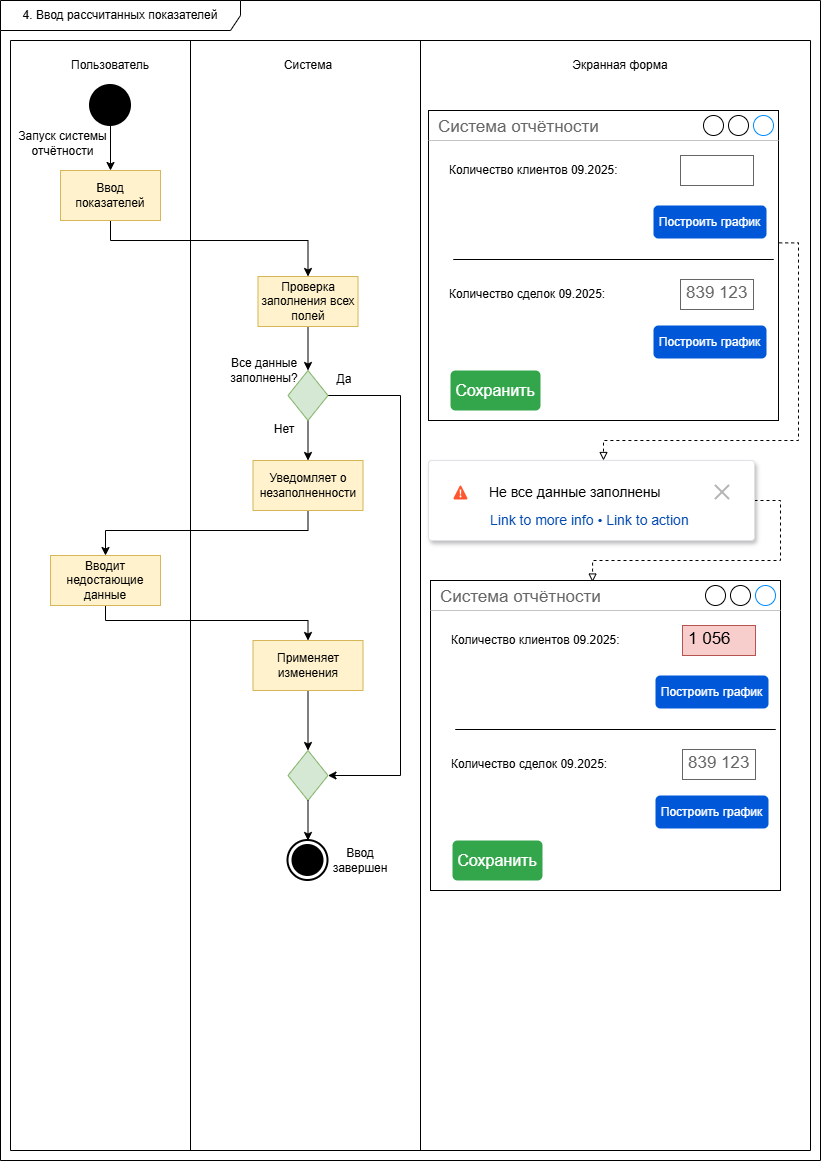

The diagram above was exported from draw.io. Its source (the exported page's mxGraphModel, read from the mxfile embedded in the PNG):
<mxGraphModel dx="1186" dy="882" grid="0" gridSize="10" guides="1" tooltips="1" connect="1" arrows="1" fold="1" page="0" pageScale="1" pageWidth="827" pageHeight="1169" background="none" math="0" shadow="0">
  <root>
    <mxCell id="0" />
    <mxCell id="1" parent="0" />
    <mxCell id="mSHVf8kvUFXz6KWucLiI-1" value="4. Ввод рассчитанных показателей" style="shape=umlFrame;whiteSpace=wrap;html=1;pointerEvents=0;width=240;height=30;movable=0;resizable=0;rotatable=0;deletable=0;editable=0;locked=1;connectable=0;" parent="1" vertex="1">
      <mxGeometry width="820" height="1160" as="geometry" />
    </mxCell>
    <mxCell id="mSHVf8kvUFXz6KWucLiI-2" value="" style="shape=table;startSize=0;container=1;collapsible=0;childLayout=tableLayout;movable=0;resizable=0;rotatable=0;deletable=0;editable=0;locked=1;connectable=0;" parent="1" vertex="1">
      <mxGeometry x="10" y="40" width="800" height="1110" as="geometry" />
    </mxCell>
    <mxCell id="mSHVf8kvUFXz6KWucLiI-3" value="" style="shape=tableRow;horizontal=0;startSize=0;swimlaneHead=0;swimlaneBody=0;strokeColor=inherit;top=0;left=0;bottom=0;right=0;collapsible=0;dropTarget=0;fillColor=none;points=[[0,0.5],[1,0.5]];portConstraint=eastwest;movable=0;resizable=0;rotatable=0;deletable=0;editable=0;locked=1;connectable=0;" parent="mSHVf8kvUFXz6KWucLiI-2" vertex="1">
      <mxGeometry width="800" height="1110" as="geometry" />
    </mxCell>
    <mxCell id="mSHVf8kvUFXz6KWucLiI-4" value="" style="shape=partialRectangle;html=1;whiteSpace=wrap;connectable=0;strokeColor=inherit;overflow=hidden;fillColor=none;top=0;left=0;bottom=0;right=0;pointerEvents=1;movable=0;resizable=0;rotatable=0;deletable=0;editable=0;locked=1;" parent="mSHVf8kvUFXz6KWucLiI-3" vertex="1">
      <mxGeometry width="180" height="1110" as="geometry">
        <mxRectangle width="180" height="1110" as="alternateBounds" />
      </mxGeometry>
    </mxCell>
    <mxCell id="mSHVf8kvUFXz6KWucLiI-5" value="" style="shape=partialRectangle;html=1;whiteSpace=wrap;connectable=0;strokeColor=inherit;overflow=hidden;fillColor=none;top=0;left=0;bottom=0;right=0;pointerEvents=1;movable=0;resizable=0;rotatable=0;deletable=0;editable=0;locked=1;" parent="mSHVf8kvUFXz6KWucLiI-3" vertex="1">
      <mxGeometry x="180" width="230" height="1110" as="geometry">
        <mxRectangle width="230" height="1110" as="alternateBounds" />
      </mxGeometry>
    </mxCell>
    <mxCell id="mSHVf8kvUFXz6KWucLiI-6" value="" style="shape=partialRectangle;html=1;whiteSpace=wrap;connectable=0;strokeColor=inherit;overflow=hidden;fillColor=none;top=0;left=0;bottom=0;right=0;pointerEvents=1;movable=0;resizable=0;rotatable=0;deletable=0;editable=0;locked=1;" parent="mSHVf8kvUFXz6KWucLiI-3" vertex="1">
      <mxGeometry x="410" width="390" height="1110" as="geometry">
        <mxRectangle width="390" height="1110" as="alternateBounds" />
      </mxGeometry>
    </mxCell>
    <mxCell id="mSHVf8kvUFXz6KWucLiI-11" value="Пользователь" style="text;html=1;align=center;verticalAlign=middle;whiteSpace=wrap;rounded=0;movable=0;resizable=0;rotatable=0;deletable=0;editable=0;locked=1;connectable=0;" parent="1" vertex="1">
      <mxGeometry x="60" y="50" width="100" height="30" as="geometry" />
    </mxCell>
    <mxCell id="mSHVf8kvUFXz6KWucLiI-12" value="Система" style="text;html=1;align=center;verticalAlign=middle;whiteSpace=wrap;rounded=0;movable=1;resizable=1;rotatable=1;deletable=1;editable=1;locked=0;connectable=1;" parent="1" vertex="1">
      <mxGeometry x="257.5" y="50" width="100" height="30" as="geometry" />
    </mxCell>
    <mxCell id="mSHVf8kvUFXz6KWucLiI-13" value="Экранная форма" style="text;html=1;align=center;verticalAlign=middle;whiteSpace=wrap;rounded=0;movable=0;resizable=0;rotatable=0;deletable=0;editable=0;locked=1;connectable=0;" parent="1" vertex="1">
      <mxGeometry x="570" y="50" width="100" height="30" as="geometry" />
    </mxCell>
    <mxCell id="mSHVf8kvUFXz6KWucLiI-113" style="edgeStyle=orthogonalEdgeStyle;rounded=0;orthogonalLoop=1;jettySize=auto;html=1;exitX=0.5;exitY=1;exitDx=0;exitDy=0;entryX=0.5;entryY=0;entryDx=0;entryDy=0;fontFamily=Helvetica;fontSize=17;fontColor=#666666;labelBackgroundColor=none;" parent="1" source="mSHVf8kvUFXz6KWucLiI-14" target="mSHVf8kvUFXz6KWucLiI-37" edge="1">
      <mxGeometry relative="1" as="geometry" />
    </mxCell>
    <mxCell id="mSHVf8kvUFXz6KWucLiI-14" value="" style="shape=ellipse;html=1;fillColor=strokeColor;strokeWidth=2;verticalLabelPosition=bottom;verticalAlignment=top;perimeter=ellipsePerimeter;" parent="1" vertex="1">
      <mxGeometry x="90" y="85" width="40" height="40" as="geometry" />
    </mxCell>
    <mxCell id="mSHVf8kvUFXz6KWucLiI-21" value="" style="html=1;shape=mxgraph.sysml.actFinal;strokeWidth=2;verticalLabelPosition=bottom;verticalAlignment=top;" parent="1" vertex="1">
      <mxGeometry x="287.5" y="840" width="40" height="40" as="geometry" />
    </mxCell>
    <mxCell id="mSHVf8kvUFXz6KWucLiI-25" value="Запуск системы отчётности" style="text;html=1;align=center;verticalAlign=middle;whiteSpace=wrap;rounded=0;" parent="1" vertex="1">
      <mxGeometry x="15" y="125" width="95" height="35" as="geometry" />
    </mxCell>
    <mxCell id="GMiGxewbxN1njmXA-x0S-17" style="edgeStyle=orthogonalEdgeStyle;rounded=0;orthogonalLoop=1;jettySize=auto;html=1;entryX=0.5;entryY=0;entryDx=0;entryDy=0;" parent="1" source="mSHVf8kvUFXz6KWucLiI-37" target="GMiGxewbxN1njmXA-x0S-3" edge="1">
      <mxGeometry relative="1" as="geometry">
        <Array as="points">
          <mxPoint x="110" y="240" />
          <mxPoint x="308" y="240" />
        </Array>
      </mxGeometry>
    </mxCell>
    <mxCell id="mSHVf8kvUFXz6KWucLiI-37" value="Ввод показателей" style="html=1;dashed=0;whiteSpace=wrap;fillColor=#fff2cc;strokeColor=#d6b656;" parent="1" vertex="1">
      <mxGeometry x="60" y="170" width="100" height="50" as="geometry" />
    </mxCell>
    <mxCell id="mSHVf8kvUFXz6KWucLiI-109" value="Ввод завершен" style="text;html=1;align=center;verticalAlign=middle;whiteSpace=wrap;rounded=0;" parent="1" vertex="1">
      <mxGeometry x="320" y="840" width="80" height="40" as="geometry" />
    </mxCell>
    <mxCell id="GMiGxewbxN1njmXA-x0S-11" style="edgeStyle=orthogonalEdgeStyle;rounded=0;orthogonalLoop=1;jettySize=auto;html=1;exitX=0.5;exitY=1;exitDx=0;exitDy=0;entryX=0.5;entryY=0;entryDx=0;entryDy=0;" parent="1" source="GMiGxewbxN1njmXA-x0S-2" target="GMiGxewbxN1njmXA-x0S-4" edge="1">
      <mxGeometry relative="1" as="geometry" />
    </mxCell>
    <mxCell id="GMiGxewbxN1njmXA-x0S-14" style="edgeStyle=orthogonalEdgeStyle;rounded=0;orthogonalLoop=1;jettySize=auto;html=1;exitX=1;exitY=0.5;exitDx=0;exitDy=0;entryX=1;entryY=0.5;entryDx=0;entryDy=0;" parent="1" source="GMiGxewbxN1njmXA-x0S-2" target="GMiGxewbxN1njmXA-x0S-13" edge="1">
      <mxGeometry relative="1" as="geometry">
        <Array as="points">
          <mxPoint x="400" y="395" />
          <mxPoint x="400" y="775" />
        </Array>
      </mxGeometry>
    </mxCell>
    <mxCell id="GMiGxewbxN1njmXA-x0S-2" value="" style="rhombus;whiteSpace=wrap;html=1;fillColor=#d5e8d4;strokeColor=#82b366;movable=1;resizable=1;rotatable=1;deletable=1;editable=1;locked=0;connectable=1;" parent="1" vertex="1">
      <mxGeometry x="287.5" y="370" width="40" height="50" as="geometry" />
    </mxCell>
    <mxCell id="GMiGxewbxN1njmXA-x0S-18" style="edgeStyle=orthogonalEdgeStyle;rounded=0;orthogonalLoop=1;jettySize=auto;html=1;exitX=0.5;exitY=1;exitDx=0;exitDy=0;entryX=0.5;entryY=0;entryDx=0;entryDy=0;" parent="1" source="GMiGxewbxN1njmXA-x0S-3" target="GMiGxewbxN1njmXA-x0S-2" edge="1">
      <mxGeometry relative="1" as="geometry" />
    </mxCell>
    <mxCell id="GMiGxewbxN1njmXA-x0S-3" value="Проверка заполнения всех полей" style="html=1;dashed=0;whiteSpace=wrap;fillColor=#fff2cc;strokeColor=#d6b656;movable=1;resizable=1;rotatable=1;deletable=1;editable=1;locked=0;connectable=1;" parent="1" vertex="1">
      <mxGeometry x="257.5" y="276" width="100" height="50" as="geometry" />
    </mxCell>
    <mxCell id="GMiGxewbxN1njmXA-x0S-9" style="edgeStyle=orthogonalEdgeStyle;rounded=0;orthogonalLoop=1;jettySize=auto;html=1;entryX=0.5;entryY=0;entryDx=0;entryDy=0;" parent="1" source="GMiGxewbxN1njmXA-x0S-4" target="GMiGxewbxN1njmXA-x0S-5" edge="1">
      <mxGeometry relative="1" as="geometry">
        <Array as="points">
          <mxPoint x="308" y="530" />
          <mxPoint x="105" y="530" />
        </Array>
      </mxGeometry>
    </mxCell>
    <mxCell id="GMiGxewbxN1njmXA-x0S-4" value="Уведомляет о незаполненности" style="html=1;dashed=0;whiteSpace=wrap;fillColor=#fff2cc;strokeColor=#d6b656;movable=1;resizable=1;rotatable=1;deletable=1;editable=1;locked=0;connectable=1;" parent="1" vertex="1">
      <mxGeometry x="252.5" y="460" width="110" height="50" as="geometry" />
    </mxCell>
    <mxCell id="GMiGxewbxN1njmXA-x0S-10" style="edgeStyle=orthogonalEdgeStyle;rounded=0;orthogonalLoop=1;jettySize=auto;html=1;entryX=0.5;entryY=0;entryDx=0;entryDy=0;" parent="1" source="GMiGxewbxN1njmXA-x0S-5" target="GMiGxewbxN1njmXA-x0S-6" edge="1">
      <mxGeometry relative="1" as="geometry">
        <Array as="points">
          <mxPoint x="105" y="620" />
          <mxPoint x="308" y="620" />
        </Array>
      </mxGeometry>
    </mxCell>
    <mxCell id="GMiGxewbxN1njmXA-x0S-5" value="Вводит недостающие данные" style="html=1;dashed=0;whiteSpace=wrap;fillColor=#fff2cc;strokeColor=#d6b656;movable=1;resizable=1;rotatable=1;deletable=1;editable=1;locked=0;connectable=1;" parent="1" vertex="1">
      <mxGeometry x="50" y="555" width="110" height="50" as="geometry" />
    </mxCell>
    <mxCell id="GMiGxewbxN1njmXA-x0S-15" style="edgeStyle=orthogonalEdgeStyle;rounded=0;orthogonalLoop=1;jettySize=auto;html=1;entryX=0.5;entryY=0;entryDx=0;entryDy=0;" parent="1" source="GMiGxewbxN1njmXA-x0S-6" target="GMiGxewbxN1njmXA-x0S-13" edge="1">
      <mxGeometry relative="1" as="geometry" />
    </mxCell>
    <mxCell id="GMiGxewbxN1njmXA-x0S-6" value="Применяет изменения" style="html=1;dashed=0;whiteSpace=wrap;fillColor=#fff2cc;strokeColor=#d6b656;movable=1;resizable=1;rotatable=1;deletable=1;editable=1;locked=0;connectable=1;" parent="1" vertex="1">
      <mxGeometry x="252.5" y="640" width="110" height="50" as="geometry" />
    </mxCell>
    <mxCell id="GMiGxewbxN1njmXA-x0S-13" value="" style="rhombus;whiteSpace=wrap;html=1;fillColor=#d5e8d4;strokeColor=#82b366;movable=1;resizable=1;rotatable=1;deletable=1;editable=1;locked=0;connectable=1;" parent="1" vertex="1">
      <mxGeometry x="287.5" y="750" width="40" height="50" as="geometry" />
    </mxCell>
    <mxCell id="GMiGxewbxN1njmXA-x0S-16" style="edgeStyle=orthogonalEdgeStyle;rounded=0;orthogonalLoop=1;jettySize=auto;html=1;entryX=0.5;entryY=0;entryDx=0;entryDy=0;entryPerimeter=0;" parent="1" source="GMiGxewbxN1njmXA-x0S-13" target="mSHVf8kvUFXz6KWucLiI-21" edge="1">
      <mxGeometry relative="1" as="geometry" />
    </mxCell>
    <mxCell id="GMiGxewbxN1njmXA-x0S-19" value="Да" style="text;html=1;align=center;verticalAlign=middle;whiteSpace=wrap;rounded=0;" parent="1" vertex="1">
      <mxGeometry x="330" y="370" width="27.5" height="18" as="geometry" />
    </mxCell>
    <mxCell id="GMiGxewbxN1njmXA-x0S-20" value="Нет" style="text;html=1;align=center;verticalAlign=middle;whiteSpace=wrap;rounded=0;" parent="1" vertex="1">
      <mxGeometry x="270" y="420" width="27.5" height="18" as="geometry" />
    </mxCell>
    <mxCell id="GMiGxewbxN1njmXA-x0S-23" value="Все данные заполнены?" style="text;html=1;align=center;verticalAlign=middle;whiteSpace=wrap;rounded=0;" parent="1" vertex="1">
      <mxGeometry x="220" y="351" width="87.5" height="37" as="geometry" />
    </mxCell>
    <mxCell id="Dx4ZsZghY9ja78-lFfhx-27" style="edgeStyle=orthogonalEdgeStyle;rounded=0;orthogonalLoop=1;jettySize=auto;html=1;exitX=1.002;exitY=0.427;exitDx=0;exitDy=0;exitPerimeter=0;dashed=1;endArrow=block;endFill=0;" parent="1" source="Dx4ZsZghY9ja78-lFfhx-1" edge="1">
      <mxGeometry relative="1" as="geometry">
        <mxPoint x="603" y="460" as="targetPoint" />
      </mxGeometry>
    </mxCell>
    <mxCell id="Dx4ZsZghY9ja78-lFfhx-1" value="Система отчётности" style="strokeWidth=1;shadow=0;dashed=0;align=center;html=1;shape=mxgraph.mockup.containers.window;align=left;verticalAlign=top;spacingLeft=8;strokeColor2=#008cff;strokeColor3=#c4c4c4;fontColor=#666666;mainText=;fontSize=17;labelBackgroundColor=none;whiteSpace=wrap;movable=1;resizable=1;rotatable=1;deletable=1;editable=1;locked=0;connectable=1;" parent="1" vertex="1">
      <mxGeometry x="428" y="110" width="350" height="310" as="geometry" />
    </mxCell>
    <mxCell id="Dx4ZsZghY9ja78-lFfhx-2" value="Построить график" style="rounded=1;fillColor=#0057D8;strokeColor=none;html=1;whiteSpace=wrap;fontColor=#ffffff;align=center;verticalAlign=middle;fontStyle=0;fontSize=12;sketch=0;" parent="1" vertex="1">
      <mxGeometry x="653" y="205" width="113" height="33" as="geometry" />
    </mxCell>
    <mxCell id="Dx4ZsZghY9ja78-lFfhx-3" value="Количество клиентов 09.2025:" style="text;html=1;align=left;verticalAlign=middle;whiteSpace=wrap;rounded=0;" parent="1" vertex="1">
      <mxGeometry x="447" y="155" width="176" height="30" as="geometry" />
    </mxCell>
    <mxCell id="Dx4ZsZghY9ja78-lFfhx-4" value="Количество сделок 09.2025:" style="text;html=1;align=left;verticalAlign=middle;whiteSpace=wrap;rounded=0;" parent="1" vertex="1">
      <mxGeometry x="447" y="279" width="176" height="30" as="geometry" />
    </mxCell>
    <mxCell id="Dx4ZsZghY9ja78-lFfhx-5" value="Построить график" style="rounded=1;fillColor=#0057D8;strokeColor=none;html=1;whiteSpace=wrap;fontColor=#ffffff;align=center;verticalAlign=middle;fontStyle=0;fontSize=12;sketch=0;" parent="1" vertex="1">
      <mxGeometry x="653" y="325" width="113" height="33" as="geometry" />
    </mxCell>
    <mxCell id="Dx4ZsZghY9ja78-lFfhx-6" value="" style="strokeWidth=1;shadow=0;dashed=0;align=center;html=1;shape=mxgraph.mockup.text.textBox;fontColor=#666666;align=left;fontSize=17;spacingLeft=4;spacingTop=-3;whiteSpace=wrap;strokeColor=#666666;mainText=" parent="1" vertex="1">
      <mxGeometry x="680" y="155" width="73" height="30" as="geometry" />
    </mxCell>
    <mxCell id="Dx4ZsZghY9ja78-lFfhx-7" value="839 123" style="strokeWidth=1;shadow=0;dashed=0;align=center;html=1;shape=mxgraph.mockup.text.textBox;fontColor=#666666;align=left;fontSize=17;spacingLeft=4;spacingTop=-3;whiteSpace=wrap;strokeColor=#666666;mainText=" parent="1" vertex="1">
      <mxGeometry x="680" y="279" width="73" height="30" as="geometry" />
    </mxCell>
    <mxCell id="Dx4ZsZghY9ja78-lFfhx-8" value="" style="endArrow=none;html=1;rounded=0;" parent="1" edge="1">
      <mxGeometry width="50" height="50" relative="1" as="geometry">
        <mxPoint x="453" y="259" as="sourcePoint" />
        <mxPoint x="453" y="259" as="targetPoint" />
        <Array as="points">
          <mxPoint x="773" y="259" />
        </Array>
      </mxGeometry>
    </mxCell>
    <mxCell id="Dx4ZsZghY9ja78-lFfhx-10" value="Сохранить" style="html=1;shadow=0;dashed=0;shape=mxgraph.bootstrap.rrect;rSize=5;strokeColor=none;strokeWidth=1;fillColor=#33A64C;fontColor=#FFFFFF;whiteSpace=wrap;align=center;verticalAlign=middle;spacingLeft=0;fontStyle=0;fontSize=16;spacing=5;" parent="1" vertex="1">
      <mxGeometry x="450" y="370" width="90" height="40" as="geometry" />
    </mxCell>
    <mxCell id="Dx4ZsZghY9ja78-lFfhx-26" style="edgeStyle=orthogonalEdgeStyle;rounded=0;orthogonalLoop=1;jettySize=auto;html=1;dashed=1;endArrow=block;endFill=0;entryX=0.463;entryY=0.005;entryDx=0;entryDy=0;entryPerimeter=0;exitX=1;exitY=0.5;exitDx=0;exitDy=0;" parent="1" source="Dx4ZsZghY9ja78-lFfhx-11" target="Dx4ZsZghY9ja78-lFfhx-17" edge="1">
      <mxGeometry relative="1" as="geometry">
        <mxPoint x="750" y="580" as="targetPoint" />
        <Array as="points">
          <mxPoint x="780" y="500" />
          <mxPoint x="780" y="560" />
          <mxPoint x="592" y="560" />
        </Array>
      </mxGeometry>
    </mxCell>
    <mxCell id="Dx4ZsZghY9ja78-lFfhx-11" value="" style="rounded=1;fillColor=#ffffff;strokeColor=#DFE1E5;shadow=1;html=1;arcSize=4;pointerEvents=0;fontSize=20;" parent="1" vertex="1">
      <mxGeometry x="428" y="460" width="326" height="80" as="geometry" />
    </mxCell>
    <mxCell id="Dx4ZsZghY9ja78-lFfhx-12" value="Не все данные заполнены" style="shape=mxgraph.azure.azure_alert;fillColor=#FF5630;strokeColor=none;html=1;fontSize=14;fontStyle=0;labelPosition=right;align=left;spacingLeft=20;pointerEvents=0;" parent="Dx4ZsZghY9ja78-lFfhx-11" vertex="1">
      <mxGeometry width="14" height="14" relative="1" as="geometry">
        <mxPoint x="25" y="25" as="offset" />
      </mxGeometry>
    </mxCell>
    <mxCell id="Dx4ZsZghY9ja78-lFfhx-14" value="" style="html=1;shadow=0;dashed=0;shape=mxgraph.atlassian.x;strokeColor=#B3B3B3;strokeWidth=2;pointerEvents=0;fontSize=20;" parent="Dx4ZsZghY9ja78-lFfhx-11" vertex="1">
      <mxGeometry x="1" width="14" height="14" relative="1" as="geometry">
        <mxPoint x="-39" y="25" as="offset" />
      </mxGeometry>
    </mxCell>
    <mxCell id="Dx4ZsZghY9ja78-lFfhx-15" value="Link to more info  •  Link to action" style="html=1;shadow=0;dashed=0;shape=mxgraph.atlassian.checkbox;fillColor=none;strokeColor=none;html=1;fontSize=14;fontStyle=0;fontColor=#0049B0;align=left;pointerEvents=0;" parent="Dx4ZsZghY9ja78-lFfhx-11" vertex="1">
      <mxGeometry width="230" height="20" relative="1" as="geometry">
        <mxPoint x="60" y="50" as="offset" />
      </mxGeometry>
    </mxCell>
    <mxCell id="Dx4ZsZghY9ja78-lFfhx-17" value="Система отчётности" style="strokeWidth=1;shadow=0;dashed=0;align=center;html=1;shape=mxgraph.mockup.containers.window;align=left;verticalAlign=top;spacingLeft=8;strokeColor2=#008cff;strokeColor3=#c4c4c4;fontColor=#666666;mainText=;fontSize=17;labelBackgroundColor=none;whiteSpace=wrap;movable=1;resizable=1;rotatable=1;deletable=1;editable=1;locked=0;connectable=1;" parent="1" vertex="1">
      <mxGeometry x="430" y="580" width="350" height="310" as="geometry" />
    </mxCell>
    <mxCell id="Dx4ZsZghY9ja78-lFfhx-18" value="Построить график" style="rounded=1;fillColor=#0057D8;strokeColor=none;html=1;whiteSpace=wrap;fontColor=#ffffff;align=center;verticalAlign=middle;fontStyle=0;fontSize=12;sketch=0;" parent="1" vertex="1">
      <mxGeometry x="655" y="675" width="113" height="33" as="geometry" />
    </mxCell>
    <mxCell id="Dx4ZsZghY9ja78-lFfhx-19" value="Количество клиентов 09.2025:" style="text;html=1;align=left;verticalAlign=middle;whiteSpace=wrap;rounded=0;" parent="1" vertex="1">
      <mxGeometry x="449" y="625" width="176" height="30" as="geometry" />
    </mxCell>
    <mxCell id="Dx4ZsZghY9ja78-lFfhx-20" value="Количество сделок 09.2025:" style="text;html=1;align=left;verticalAlign=middle;whiteSpace=wrap;rounded=0;" parent="1" vertex="1">
      <mxGeometry x="449" y="749" width="176" height="30" as="geometry" />
    </mxCell>
    <mxCell id="Dx4ZsZghY9ja78-lFfhx-21" value="Построить график" style="rounded=1;fillColor=#0057D8;strokeColor=none;html=1;whiteSpace=wrap;fontColor=#ffffff;align=center;verticalAlign=middle;fontStyle=0;fontSize=12;sketch=0;" parent="1" vertex="1">
      <mxGeometry x="655" y="795" width="113" height="33" as="geometry" />
    </mxCell>
    <mxCell id="Dx4ZsZghY9ja78-lFfhx-22" value="1 056" style="strokeWidth=1;shadow=0;dashed=0;align=center;html=1;shape=mxgraph.mockup.text.textBox;align=left;fontSize=17;spacingLeft=4;spacingTop=-3;whiteSpace=wrap;strokeColor=#b85450;mainText=;fillColor=#f8cecc;" parent="1" vertex="1">
      <mxGeometry x="682" y="625" width="73" height="30" as="geometry" />
    </mxCell>
    <mxCell id="Dx4ZsZghY9ja78-lFfhx-23" value="839 123" style="strokeWidth=1;shadow=0;dashed=0;align=center;html=1;shape=mxgraph.mockup.text.textBox;fontColor=#666666;align=left;fontSize=17;spacingLeft=4;spacingTop=-3;whiteSpace=wrap;strokeColor=#666666;mainText=" parent="1" vertex="1">
      <mxGeometry x="682" y="749" width="73" height="30" as="geometry" />
    </mxCell>
    <mxCell id="Dx4ZsZghY9ja78-lFfhx-24" value="" style="endArrow=none;html=1;rounded=0;" parent="1" edge="1">
      <mxGeometry width="50" height="50" relative="1" as="geometry">
        <mxPoint x="455" y="729" as="sourcePoint" />
        <mxPoint x="455" y="729" as="targetPoint" />
        <Array as="points">
          <mxPoint x="775" y="729" />
        </Array>
      </mxGeometry>
    </mxCell>
    <mxCell id="Dx4ZsZghY9ja78-lFfhx-25" value="Сохранить" style="html=1;shadow=0;dashed=0;shape=mxgraph.bootstrap.rrect;rSize=5;strokeColor=none;strokeWidth=1;fillColor=#33A64C;fontColor=#FFFFFF;whiteSpace=wrap;align=center;verticalAlign=middle;spacingLeft=0;fontStyle=0;fontSize=16;spacing=5;" parent="1" vertex="1">
      <mxGeometry x="452" y="840" width="90" height="40" as="geometry" />
    </mxCell>
  </root>
</mxGraphModel>